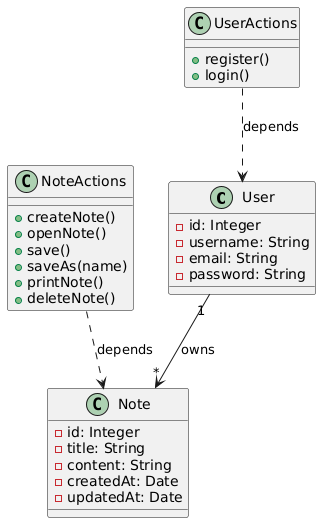

The diagram above was rendered by PlantUML. Its source (embedded in the PNG):
@startuml
class User {
  - id: Integer
  - username: String
  - email: String
  - password: String
}

class Note {
  - id: Integer
  - title: String
  - content: String
  - createdAt: Date
  - updatedAt: Date
}

class UserActions {
  + register()
  + login()
}

class NoteActions {
  + createNote()
  + openNote()
  + save()
  + saveAs(name)
  + printNote()
  + deleteNote()
}

User "1" --> "*" Note : owns
UserActions ..> User : depends
NoteActions ..> Note : depends
@enduml